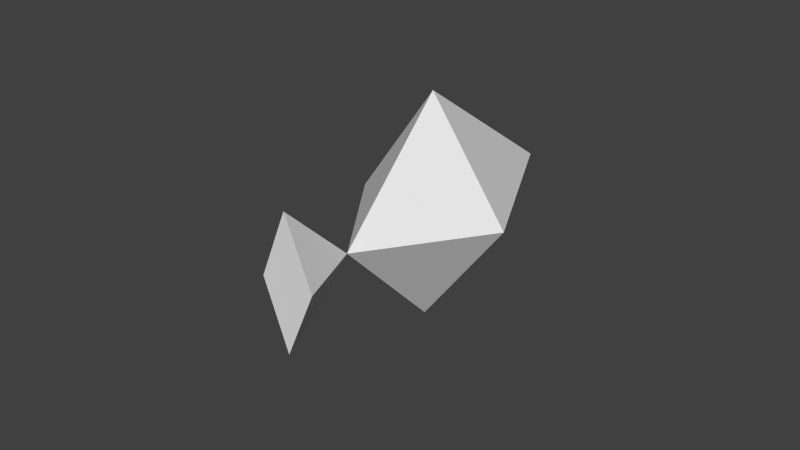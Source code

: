 # Source: FishMesh1.blend  (saved by Blender 2.74.0; exported with 4.5.12 LTS)
import bpy
from mathutils import Matrix  # noqa: F401  (used for matrix-valued properties, if any)

bpy.ops.wm.read_factory_settings(use_empty=True)
scene = bpy.context.scene
scene.name = 'Scene'

# ---- collections
col_collection_1 = bpy.data.collections.new('Collection 1'); scene.collection.children.link(col_collection_1)

# ---- materials (node trees are filled in below, after node groups)
mat_material = bpy.data.materials.new('Material')
mat_material.alpha_threshold = 0.0
mat_material.use_transparent_shadow = False
mat_material.roughness = 0.5
mat_material.line_color = (0.0, 0.0, 0.0, 1.0)

# ---- material node trees

# ---- world
world_world = bpy.data.worlds.new('World'); scene.world = world_world
world_world.color = (0.05088, 0.05088, 0.05088)
world_world.use_sun_shadow = False
world_world.sun_shadow_jitter_overblur = 0.0
world_world.cycles.sampling_method = 'MANUAL'
world_world.cycles.sample_map_resolution = 256

# ---- meshes
me_cube = bpy.data.meshes.new('Cube')
me_cube.from_pydata([(8.941e-08, 0.7112, -0.7112), (-0.03924, -0.5, -0.5), (-0.5, -0.0003123, -0.0003124), (1.341e-07, 0.5, 0.5), (-0.002156, -0.5002, 0.5006), (0.5, 0.006897, 0.006897), (-0.01768, -1.102, 0.5181), (-0.1747, -0.81, 0.8105), (-0.004312, -0.5172, 1.103), (0.1661, -0.8058, 0.8147)], [], [(1, 4, 2), (0, 1, 2), (5, 4, 1), (4, 5, 3), (3, 5, 0), (1, 0, 5), (4, 3, 2), (0, 2, 3), (6, 9, 8, 7), (4, 6, 7), (8, 9, 4), (6, 4, 9), (4, 7, 8)])
me_cube.materials.append(mat_material)
me_cube.use_remesh_preserve_volume = False
me_cube.use_remesh_preserve_attributes = False
me_cube.use_mirror_vertex_groups = False
me_cube.update()

# ---- objects
ob_cube = bpy.data.objects.new('Cube', me_cube)

# ---- transforms, parenting, visibility, modifiers, constraints
ob_cube.location = (0.0, 0.0, 0.0)
ob_cube.rotation_euler = (0.7854, -0.0, 0.0)
ob_cube.lock_rotations_4d = False
ob_cube.empty_display_type = 'ARROWS'
ob_cube.lineart.crease_threshold = 0.0

# ---- collection membership
col_collection_1.objects.link(ob_cube)

# ---- scene / render settings (as saved in the file)
scene.frame_start = 1; scene.frame_end = 250; scene.frame_set(1)
scene.render.engine = 'BLENDER_EEVEE_NEXT'
scene.render.resolution_percentage = 50
scene.render.dither_intensity = 0.0
scene.cycles.use_denoising = False
scene.cycles.samples = 10
scene.cycles.sampling_pattern = 'TABULATED_SOBOL'
scene.cycles.light_sampling_threshold = 0.0
scene.cycles.use_adaptive_sampling = False
scene.cycles.use_light_tree = False
scene.cycles.blur_glossy = 0.0
scene.cycles.pixel_filter_type = 'GAUSSIAN'
scene.cycles.sample_clamp_indirect = 0.0
scene.view_settings.view_transform = 'Standard'
bpy.context.view_layer.update()

# ---- added for rendering (the .blend has no active camera and no usable light): camera, sun
cam_auto = bpy.data.cameras.new('AutoCamera')
cam_auto.lens = 50.0
cam_auto.sensor_width = 36.0
cam_auto.clip_end = 1000.0
ob_auto_camera = bpy.data.objects.new('AutoCamera', cam_auto)
scene.collection.objects.link(ob_auto_camera)
ob_auto_camera.location = (3.48191, -4.45526, 2.78585)
ob_auto_camera.rotation_euler = (1.09748, -7.21219e-08, 0.694738)
scene.camera = ob_auto_camera
light_auto_sun = bpy.data.lights.new('AutoSun', 'SUN')
light_auto_sun.energy = 3.0
light_auto_sun.angle = 0.0523599
ob_auto_sun = bpy.data.objects.new('AutoSun', light_auto_sun)
scene.collection.objects.link(ob_auto_sun)
ob_auto_sun.rotation_euler = (0.872665, 0.174533, 0.523599)
bpy.context.view_layer.update()
